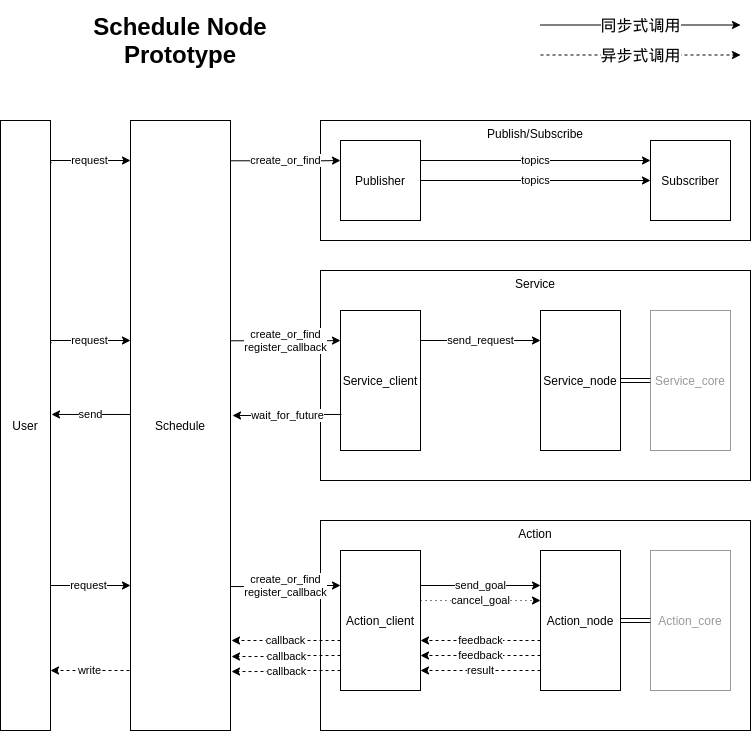

The diagram above was exported from draw.io. Its source (the exported page's mxGraphModel, read from the mxfile embedded in the PNG):
<mxGraphModel dx="1422" dy="840" grid="1" gridSize="10" guides="1" tooltips="1" connect="1" arrows="1" fold="1" page="1" pageScale="1" pageWidth="850" pageHeight="1100" math="0" shadow="0">
  <root>
    <mxCell id="0" />
    <mxCell id="1" parent="0" />
    <mxCell id="eoQ-n-h1VtRYkBYOzApn-1" value="User" style="rounded=0;whiteSpace=wrap;html=1;" vertex="1" parent="1">
      <mxGeometry x="20" y="160" width="50" height="610" as="geometry" />
    </mxCell>
    <mxCell id="eoQ-n-h1VtRYkBYOzApn-2" value="Schedule" style="rounded=0;whiteSpace=wrap;html=1;" vertex="1" parent="1">
      <mxGeometry x="150" y="160" width="100" height="610" as="geometry" />
    </mxCell>
    <mxCell id="eoQ-n-h1VtRYkBYOzApn-54" value="" style="group" vertex="1" connectable="0" parent="1">
      <mxGeometry x="70" y="560" width="700" height="210" as="geometry" />
    </mxCell>
    <mxCell id="eoQ-n-h1VtRYkBYOzApn-3" value="Action" style="rounded=0;whiteSpace=wrap;html=1;align=center;verticalAlign=top;" vertex="1" parent="eoQ-n-h1VtRYkBYOzApn-54">
      <mxGeometry x="270" width="430" height="210" as="geometry" />
    </mxCell>
    <mxCell id="eoQ-n-h1VtRYkBYOzApn-7" value="request" style="edgeStyle=orthogonalEdgeStyle;rounded=0;orthogonalLoop=1;jettySize=auto;html=1;" edge="1" parent="eoQ-n-h1VtRYkBYOzApn-54">
      <mxGeometry relative="1" as="geometry">
        <mxPoint y="65" as="sourcePoint" />
        <mxPoint x="80" y="65" as="targetPoint" />
        <Array as="points">
          <mxPoint y="67" />
          <mxPoint y="65" />
        </Array>
      </mxGeometry>
    </mxCell>
    <mxCell id="eoQ-n-h1VtRYkBYOzApn-4" value="Action_client" style="rounded=0;whiteSpace=wrap;html=1;" vertex="1" parent="eoQ-n-h1VtRYkBYOzApn-54">
      <mxGeometry x="290" y="30" width="80" height="140" as="geometry" />
    </mxCell>
    <mxCell id="eoQ-n-h1VtRYkBYOzApn-10" value="feedback" style="edgeStyle=orthogonalEdgeStyle;rounded=0;orthogonalLoop=1;jettySize=auto;html=1;exitX=0;exitY=0.75;exitDx=0;exitDy=0;entryX=1;entryY=0.75;entryDx=0;entryDy=0;dashed=1;" edge="1" parent="eoQ-n-h1VtRYkBYOzApn-54">
      <mxGeometry relative="1" as="geometry">
        <mxPoint x="490" y="120" as="sourcePoint" />
        <mxPoint x="370" y="120" as="targetPoint" />
      </mxGeometry>
    </mxCell>
    <mxCell id="eoQ-n-h1VtRYkBYOzApn-5" value="Action_node" style="rounded=0;whiteSpace=wrap;html=1;" vertex="1" parent="eoQ-n-h1VtRYkBYOzApn-54">
      <mxGeometry x="490" y="30" width="80" height="140" as="geometry" />
    </mxCell>
    <mxCell id="eoQ-n-h1VtRYkBYOzApn-9" value="send_goal" style="edgeStyle=orthogonalEdgeStyle;rounded=0;orthogonalLoop=1;jettySize=auto;html=1;exitX=1;exitY=0.25;exitDx=0;exitDy=0;entryX=0;entryY=0.25;entryDx=0;entryDy=0;" edge="1" parent="eoQ-n-h1VtRYkBYOzApn-54" source="eoQ-n-h1VtRYkBYOzApn-4" target="eoQ-n-h1VtRYkBYOzApn-5">
      <mxGeometry relative="1" as="geometry" />
    </mxCell>
    <mxCell id="eoQ-n-h1VtRYkBYOzApn-6" value="Action_core" style="rounded=0;whiteSpace=wrap;html=1;textOpacity=40;opacity=40;" vertex="1" parent="eoQ-n-h1VtRYkBYOzApn-54">
      <mxGeometry x="600" y="30" width="80" height="140" as="geometry" />
    </mxCell>
    <mxCell id="eoQ-n-h1VtRYkBYOzApn-16" style="edgeStyle=orthogonalEdgeStyle;rounded=0;orthogonalLoop=1;jettySize=auto;html=1;exitX=1;exitY=0.5;exitDx=0;exitDy=0;entryX=0;entryY=0.5;entryDx=0;entryDy=0;strokeColor=#000000;shape=link;" edge="1" parent="eoQ-n-h1VtRYkBYOzApn-54" source="eoQ-n-h1VtRYkBYOzApn-5" target="eoQ-n-h1VtRYkBYOzApn-6">
      <mxGeometry relative="1" as="geometry" />
    </mxCell>
    <mxCell id="eoQ-n-h1VtRYkBYOzApn-19" value="write" style="edgeStyle=orthogonalEdgeStyle;rounded=0;orthogonalLoop=1;jettySize=auto;html=1;exitX=-0.02;exitY=0.221;exitDx=0;exitDy=0;entryX=0.98;entryY=0.221;entryDx=0;entryDy=0;entryPerimeter=0;exitPerimeter=0;dashed=1;" edge="1" parent="eoQ-n-h1VtRYkBYOzApn-54">
      <mxGeometry relative="1" as="geometry">
        <mxPoint x="79" y="150" as="sourcePoint" />
        <mxPoint y="150" as="targetPoint" />
      </mxGeometry>
    </mxCell>
    <mxCell id="eoQ-n-h1VtRYkBYOzApn-24" value="feedback" style="edgeStyle=orthogonalEdgeStyle;rounded=0;orthogonalLoop=1;jettySize=auto;html=1;exitX=0;exitY=0.75;exitDx=0;exitDy=0;entryX=1;entryY=0.75;entryDx=0;entryDy=0;dashed=1;" edge="1" parent="eoQ-n-h1VtRYkBYOzApn-54">
      <mxGeometry relative="1" as="geometry">
        <mxPoint x="490" y="135" as="sourcePoint" />
        <mxPoint x="370" y="135" as="targetPoint" />
      </mxGeometry>
    </mxCell>
    <mxCell id="eoQ-n-h1VtRYkBYOzApn-25" value="callback" style="edgeStyle=orthogonalEdgeStyle;rounded=0;orthogonalLoop=1;jettySize=auto;html=1;exitX=0;exitY=0.75;exitDx=0;exitDy=0;entryX=1.01;entryY=0.223;entryDx=0;entryDy=0;entryPerimeter=0;dashed=1;" edge="1" parent="eoQ-n-h1VtRYkBYOzApn-54">
      <mxGeometry relative="1" as="geometry">
        <mxPoint x="290" y="135" as="sourcePoint" />
        <mxPoint x="181" y="136.02999999999997" as="targetPoint" />
        <Array as="points">
          <mxPoint x="236" y="135" />
          <mxPoint x="236" y="136" />
        </Array>
      </mxGeometry>
    </mxCell>
    <mxCell id="eoQ-n-h1VtRYkBYOzApn-56" value="" style="group" vertex="1" connectable="0" parent="eoQ-n-h1VtRYkBYOzApn-54">
      <mxGeometry y="-400" width="700" height="120" as="geometry" />
    </mxCell>
    <mxCell id="eoQ-n-h1VtRYkBYOzApn-47" value="Publish/Subscribe" style="rounded=0;whiteSpace=wrap;html=1;align=center;verticalAlign=top;" vertex="1" parent="eoQ-n-h1VtRYkBYOzApn-56">
      <mxGeometry x="270" width="430" height="120" as="geometry" />
    </mxCell>
    <mxCell id="eoQ-n-h1VtRYkBYOzApn-48" value="request" style="edgeStyle=orthogonalEdgeStyle;rounded=0;orthogonalLoop=1;jettySize=auto;html=1;exitX=1.02;exitY=0.11;exitDx=0;exitDy=0;exitPerimeter=0;" edge="1" parent="eoQ-n-h1VtRYkBYOzApn-56">
      <mxGeometry relative="1" as="geometry">
        <mxPoint x="1" y="42.09999999999991" as="sourcePoint" />
        <mxPoint x="80" y="40" as="targetPoint" />
        <Array as="points">
          <mxPoint y="42" />
          <mxPoint y="40" />
        </Array>
      </mxGeometry>
    </mxCell>
    <mxCell id="eoQ-n-h1VtRYkBYOzApn-49" value="create_or_find" style="edgeStyle=orthogonalEdgeStyle;rounded=0;orthogonalLoop=1;jettySize=auto;html=1;exitX=1;exitY=0.107;exitDx=0;exitDy=0;entryX=0;entryY=0.25;entryDx=0;entryDy=0;exitPerimeter=0;" edge="1" parent="eoQ-n-h1VtRYkBYOzApn-56">
      <mxGeometry relative="1" as="geometry">
        <mxPoint x="180" y="40.26999999999998" as="sourcePoint" />
        <mxPoint x="290" y="40" as="targetPoint" />
        <Array as="points">
          <mxPoint x="270" y="40" />
          <mxPoint x="270" y="40" />
        </Array>
      </mxGeometry>
    </mxCell>
    <mxCell id="eoQ-n-h1VtRYkBYOzApn-51" value="Publisher" style="rounded=0;whiteSpace=wrap;html=1;" vertex="1" parent="eoQ-n-h1VtRYkBYOzApn-56">
      <mxGeometry x="290" y="20" width="80" height="80" as="geometry" />
    </mxCell>
    <mxCell id="eoQ-n-h1VtRYkBYOzApn-52" value="Subscriber" style="rounded=0;whiteSpace=wrap;html=1;" vertex="1" parent="eoQ-n-h1VtRYkBYOzApn-56">
      <mxGeometry x="600" y="20" width="80" height="80" as="geometry" />
    </mxCell>
    <mxCell id="eoQ-n-h1VtRYkBYOzApn-50" value="topics" style="edgeStyle=orthogonalEdgeStyle;rounded=0;orthogonalLoop=1;jettySize=auto;html=1;exitX=1;exitY=0.25;exitDx=0;exitDy=0;entryX=0;entryY=0.25;entryDx=0;entryDy=0;" edge="1" parent="eoQ-n-h1VtRYkBYOzApn-56" source="eoQ-n-h1VtRYkBYOzApn-51" target="eoQ-n-h1VtRYkBYOzApn-52">
      <mxGeometry relative="1" as="geometry">
        <mxPoint x="370" y="39.99999999999977" as="sourcePoint" />
        <mxPoint x="490" y="40" as="targetPoint" />
      </mxGeometry>
    </mxCell>
    <mxCell id="eoQ-n-h1VtRYkBYOzApn-53" value="topics" style="edgeStyle=orthogonalEdgeStyle;rounded=0;orthogonalLoop=1;jettySize=auto;html=1;exitX=1;exitY=0.5;exitDx=0;exitDy=0;entryX=0;entryY=0.5;entryDx=0;entryDy=0;" edge="1" parent="eoQ-n-h1VtRYkBYOzApn-56" source="eoQ-n-h1VtRYkBYOzApn-51" target="eoQ-n-h1VtRYkBYOzApn-52">
      <mxGeometry relative="1" as="geometry">
        <mxPoint x="370" y="59.58000000000004" as="sourcePoint" />
        <mxPoint x="600" y="59.58000000000004" as="targetPoint" />
      </mxGeometry>
    </mxCell>
    <mxCell id="oMi7VwjqfSJ5eRqrUw9b-1" value="callback" style="edgeStyle=orthogonalEdgeStyle;rounded=0;orthogonalLoop=1;jettySize=auto;html=1;exitX=0;exitY=0.75;exitDx=0;exitDy=0;entryX=1.01;entryY=0.223;entryDx=0;entryDy=0;entryPerimeter=0;dashed=1;" edge="1" parent="eoQ-n-h1VtRYkBYOzApn-54">
      <mxGeometry relative="1" as="geometry">
        <mxPoint x="290" y="150" as="sourcePoint" />
        <mxPoint x="181" y="151.02999999999997" as="targetPoint" />
        <Array as="points">
          <mxPoint x="236" y="150" />
          <mxPoint x="236" y="151" />
        </Array>
      </mxGeometry>
    </mxCell>
    <mxCell id="oMi7VwjqfSJ5eRqrUw9b-2" value="result" style="edgeStyle=orthogonalEdgeStyle;rounded=0;orthogonalLoop=1;jettySize=auto;html=1;exitX=0;exitY=0.75;exitDx=0;exitDy=0;entryX=1;entryY=0.75;entryDx=0;entryDy=0;dashed=1;" edge="1" parent="eoQ-n-h1VtRYkBYOzApn-54">
      <mxGeometry relative="1" as="geometry">
        <mxPoint x="490" y="150" as="sourcePoint" />
        <mxPoint x="370" y="150" as="targetPoint" />
      </mxGeometry>
    </mxCell>
    <mxCell id="oMi7VwjqfSJ5eRqrUw9b-5" value="cancel_goal" style="edgeStyle=orthogonalEdgeStyle;rounded=0;orthogonalLoop=1;jettySize=auto;html=1;exitX=1;exitY=0.25;exitDx=0;exitDy=0;entryX=0;entryY=0.25;entryDx=0;entryDy=0;dashed=1;dashPattern=1 4;" edge="1" parent="eoQ-n-h1VtRYkBYOzApn-54">
      <mxGeometry relative="1" as="geometry">
        <mxPoint x="370" y="80" as="sourcePoint" />
        <mxPoint x="490" y="80" as="targetPoint" />
      </mxGeometry>
    </mxCell>
    <mxCell id="eoQ-n-h1VtRYkBYOzApn-8" value="create_or_find&lt;br&gt;register_callback" style="edgeStyle=orthogonalEdgeStyle;rounded=0;orthogonalLoop=1;jettySize=auto;html=1;exitX=1;exitY=0.764;exitDx=0;exitDy=0;entryX=0;entryY=0.25;entryDx=0;entryDy=0;exitPerimeter=0;" edge="1" parent="1" source="eoQ-n-h1VtRYkBYOzApn-2" target="eoQ-n-h1VtRYkBYOzApn-4">
      <mxGeometry relative="1" as="geometry" />
    </mxCell>
    <mxCell id="eoQ-n-h1VtRYkBYOzApn-13" value="callback" style="edgeStyle=orthogonalEdgeStyle;rounded=0;orthogonalLoop=1;jettySize=auto;html=1;exitX=0;exitY=0.75;exitDx=0;exitDy=0;dashed=1;" edge="1" parent="1">
      <mxGeometry relative="1" as="geometry">
        <mxPoint x="360" y="680" as="sourcePoint" />
        <mxPoint x="251" y="680" as="targetPoint" />
        <Array as="points">
          <mxPoint x="251" y="680" />
        </Array>
      </mxGeometry>
    </mxCell>
    <mxCell id="eoQ-n-h1VtRYkBYOzApn-55" value="" style="group" vertex="1" connectable="0" parent="1">
      <mxGeometry x="70" y="310" width="700" height="210" as="geometry" />
    </mxCell>
    <mxCell id="eoQ-n-h1VtRYkBYOzApn-26" value="Service" style="rounded=0;whiteSpace=wrap;html=1;align=center;verticalAlign=top;" vertex="1" parent="eoQ-n-h1VtRYkBYOzApn-55">
      <mxGeometry x="270" width="430" height="210" as="geometry" />
    </mxCell>
    <mxCell id="eoQ-n-h1VtRYkBYOzApn-28" value="Service_client" style="rounded=0;whiteSpace=wrap;html=1;" vertex="1" parent="eoQ-n-h1VtRYkBYOzApn-55">
      <mxGeometry x="290" y="40" width="80" height="140" as="geometry" />
    </mxCell>
    <mxCell id="eoQ-n-h1VtRYkBYOzApn-31" value="Service_node" style="rounded=0;whiteSpace=wrap;html=1;" vertex="1" parent="eoQ-n-h1VtRYkBYOzApn-55">
      <mxGeometry x="490" y="40" width="80" height="140" as="geometry" />
    </mxCell>
    <mxCell id="eoQ-n-h1VtRYkBYOzApn-32" value="Service_core" style="rounded=0;whiteSpace=wrap;html=1;opacity=40;textOpacity=40;" vertex="1" parent="eoQ-n-h1VtRYkBYOzApn-55">
      <mxGeometry x="600" y="40" width="80" height="140" as="geometry" />
    </mxCell>
    <mxCell id="eoQ-n-h1VtRYkBYOzApn-30" style="edgeStyle=orthogonalEdgeStyle;rounded=0;orthogonalLoop=1;jettySize=auto;html=1;exitX=1;exitY=0.5;exitDx=0;exitDy=0;entryX=0;entryY=0.5;entryDx=0;entryDy=0;strokeColor=#000000;shape=link;" edge="1" parent="eoQ-n-h1VtRYkBYOzApn-55" source="eoQ-n-h1VtRYkBYOzApn-31" target="eoQ-n-h1VtRYkBYOzApn-32">
      <mxGeometry relative="1" as="geometry" />
    </mxCell>
    <mxCell id="eoQ-n-h1VtRYkBYOzApn-34" value="request" style="edgeStyle=orthogonalEdgeStyle;rounded=0;orthogonalLoop=1;jettySize=auto;html=1;exitX=1.02;exitY=0.11;exitDx=0;exitDy=0;exitPerimeter=0;" edge="1" parent="eoQ-n-h1VtRYkBYOzApn-55">
      <mxGeometry relative="1" as="geometry">
        <mxPoint x="1" y="72.09999999999991" as="sourcePoint" />
        <mxPoint x="80" y="70" as="targetPoint" />
        <Array as="points">
          <mxPoint y="72" />
          <mxPoint y="70" />
        </Array>
      </mxGeometry>
    </mxCell>
    <mxCell id="eoQ-n-h1VtRYkBYOzApn-36" value="create_or_find&lt;br&gt;register_callback" style="edgeStyle=orthogonalEdgeStyle;rounded=0;orthogonalLoop=1;jettySize=auto;html=1;exitX=1;exitY=0.107;exitDx=0;exitDy=0;entryX=0;entryY=0.25;entryDx=0;entryDy=0;exitPerimeter=0;" edge="1" parent="eoQ-n-h1VtRYkBYOzApn-55">
      <mxGeometry relative="1" as="geometry">
        <mxPoint x="180" y="70.26999999999998" as="sourcePoint" />
        <mxPoint x="290" y="70" as="targetPoint" />
        <Array as="points">
          <mxPoint x="270" y="70" />
          <mxPoint x="270" y="70" />
        </Array>
      </mxGeometry>
    </mxCell>
    <mxCell id="eoQ-n-h1VtRYkBYOzApn-39" value="send_request" style="edgeStyle=orthogonalEdgeStyle;rounded=0;orthogonalLoop=1;jettySize=auto;html=1;exitX=1;exitY=0.25;exitDx=0;exitDy=0;entryX=0;entryY=0.25;entryDx=0;entryDy=0;" edge="1" parent="eoQ-n-h1VtRYkBYOzApn-55">
      <mxGeometry relative="1" as="geometry">
        <mxPoint x="370" y="69.99999999999977" as="sourcePoint" />
        <mxPoint x="490" y="70" as="targetPoint" />
      </mxGeometry>
    </mxCell>
    <mxCell id="eoQ-n-h1VtRYkBYOzApn-43" value="send" style="edgeStyle=orthogonalEdgeStyle;rounded=0;orthogonalLoop=1;jettySize=auto;html=1;exitX=-0.02;exitY=0.221;exitDx=0;exitDy=0;entryX=0.98;entryY=0.221;entryDx=0;entryDy=0;entryPerimeter=0;exitPerimeter=0;" edge="1" parent="eoQ-n-h1VtRYkBYOzApn-55">
      <mxGeometry relative="1" as="geometry">
        <mxPoint x="80" y="143.97000000000003" as="sourcePoint" />
        <mxPoint x="1" y="143.97000000000003" as="targetPoint" />
      </mxGeometry>
    </mxCell>
    <mxCell id="eoQ-n-h1VtRYkBYOzApn-45" value="wait_for_future" style="edgeStyle=orthogonalEdgeStyle;rounded=0;orthogonalLoop=1;jettySize=auto;html=1;exitX=0;exitY=0.75;exitDx=0;exitDy=0;entryX=1.01;entryY=0.223;entryDx=0;entryDy=0;entryPerimeter=0;" edge="1" parent="eoQ-n-h1VtRYkBYOzApn-55">
      <mxGeometry relative="1" as="geometry">
        <mxPoint x="291" y="143.97000000000003" as="sourcePoint" />
        <mxPoint x="182" y="145" as="targetPoint" />
        <Array as="points">
          <mxPoint x="237" y="143.97000000000003" />
          <mxPoint x="237" y="144.97000000000003" />
        </Array>
      </mxGeometry>
    </mxCell>
    <mxCell id="vy5O5QNlDy_JhefrIXDU-1" value="Schedule Node Prototype" style="text;html=1;strokeColor=none;fillColor=none;align=center;verticalAlign=middle;whiteSpace=wrap;rounded=0;fontSize=24;fontStyle=1" vertex="1" parent="1">
      <mxGeometry x="65" y="40" width="270" height="80" as="geometry" />
    </mxCell>
    <mxCell id="vy5O5QNlDy_JhefrIXDU-3" value="同步式调用" style="endArrow=classic;html=1;strokeColor=#000000;fontSize=16;" edge="1" parent="1">
      <mxGeometry width="50" height="50" relative="1" as="geometry">
        <mxPoint x="560" y="64.5" as="sourcePoint" />
        <mxPoint x="760" y="64.5" as="targetPoint" />
      </mxGeometry>
    </mxCell>
    <mxCell id="vy5O5QNlDy_JhefrIXDU-4" value="异步式调用" style="endArrow=classic;html=1;strokeColor=#000000;fontSize=16;dashed=1;" edge="1" parent="1">
      <mxGeometry width="50" height="50" relative="1" as="geometry">
        <mxPoint x="560" y="94.5" as="sourcePoint" />
        <mxPoint x="760" y="94.5" as="targetPoint" />
      </mxGeometry>
    </mxCell>
  </root>
</mxGraphModel>